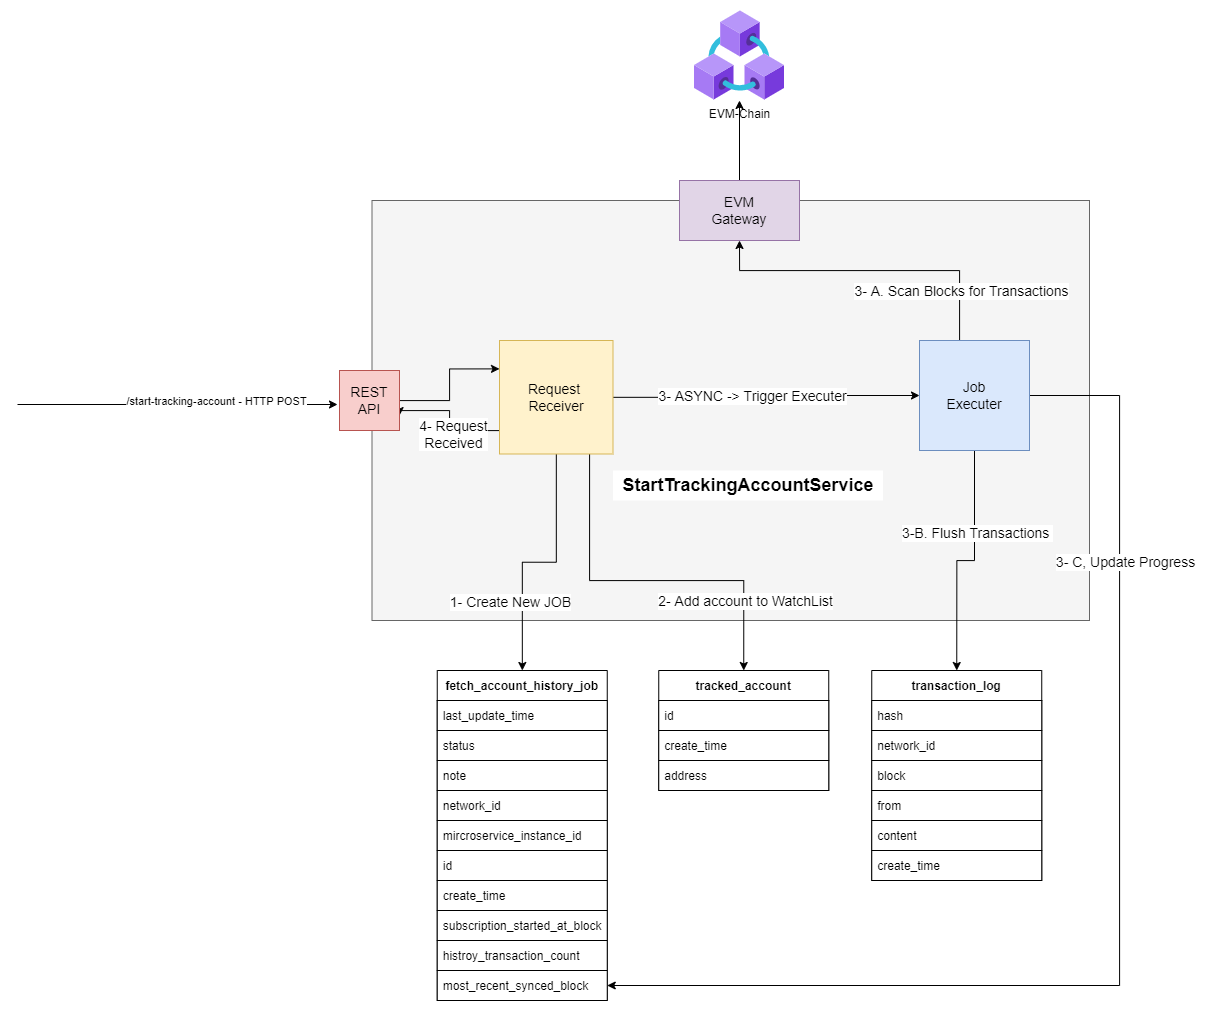

The diagram above was exported from draw.io. Its source (the exported page's mxGraphModel, read from the mxfile embedded in the PNG):
<mxGraphModel dx="1633" dy="927" grid="1" gridSize="10" guides="1" tooltips="1" connect="1" arrows="1" fold="1" page="1" pageScale="1" pageWidth="2000" pageHeight="2800" math="0" shadow="0">
  <root>
    <mxCell id="0" />
    <mxCell id="1" parent="0" />
    <mxCell id="I5ouJaq5rpPHsgaqqme2-1" value="" style="whiteSpace=wrap;html=1;fillColor=#f5f5f5;fontColor=#333333;strokeColor=#666666;" vertex="1" parent="1">
      <mxGeometry x="532.5" y="1650" width="717.5" height="420" as="geometry" />
    </mxCell>
    <mxCell id="I5ouJaq5rpPHsgaqqme2-2" style="edgeStyle=orthogonalEdgeStyle;rounded=0;orthogonalLoop=1;jettySize=auto;html=1;fontSize=14;" edge="1" parent="1" source="I5ouJaq5rpPHsgaqqme2-10" target="I5ouJaq5rpPHsgaqqme2-18">
      <mxGeometry relative="1" as="geometry" />
    </mxCell>
    <mxCell id="I5ouJaq5rpPHsgaqqme2-3" value="1- Create New JOB" style="edgeLabel;html=1;align=center;verticalAlign=middle;resizable=0;points=[];fontSize=14;" vertex="1" connectable="0" parent="I5ouJaq5rpPHsgaqqme2-2">
      <mxGeometry x="-0.3947" y="-5" relative="1" as="geometry">
        <mxPoint x="-42" y="71" as="offset" />
      </mxGeometry>
    </mxCell>
    <mxCell id="I5ouJaq5rpPHsgaqqme2-4" style="edgeStyle=orthogonalEdgeStyle;rounded=0;orthogonalLoop=1;jettySize=auto;html=1;entryX=0.5;entryY=0;entryDx=0;entryDy=0;fontSize=14;" edge="1" parent="1" source="I5ouJaq5rpPHsgaqqme2-10" target="I5ouJaq5rpPHsgaqqme2-29">
      <mxGeometry relative="1" as="geometry">
        <Array as="points">
          <mxPoint x="750" y="2030" />
          <mxPoint x="904" y="2030" />
        </Array>
      </mxGeometry>
    </mxCell>
    <mxCell id="I5ouJaq5rpPHsgaqqme2-5" value="2- Add account to WatchList" style="edgeLabel;html=1;align=center;verticalAlign=middle;resizable=0;points=[];fontSize=14;" vertex="1" connectable="0" parent="I5ouJaq5rpPHsgaqqme2-4">
      <mxGeometry x="0.6293" y="1" relative="1" as="geometry">
        <mxPoint y="-1" as="offset" />
      </mxGeometry>
    </mxCell>
    <mxCell id="I5ouJaq5rpPHsgaqqme2-6" style="edgeStyle=orthogonalEdgeStyle;rounded=0;orthogonalLoop=1;jettySize=auto;html=1;fontSize=14;" edge="1" parent="1" source="I5ouJaq5rpPHsgaqqme2-10" target="I5ouJaq5rpPHsgaqqme2-17">
      <mxGeometry relative="1" as="geometry" />
    </mxCell>
    <mxCell id="I5ouJaq5rpPHsgaqqme2-7" value="3- ASYNC -&amp;gt; Trigger Executer" style="edgeLabel;html=1;align=center;verticalAlign=middle;resizable=0;points=[];fontSize=14;" vertex="1" connectable="0" parent="I5ouJaq5rpPHsgaqqme2-6">
      <mxGeometry x="-0.2951" y="-4" relative="1" as="geometry">
        <mxPoint x="29" y="-6" as="offset" />
      </mxGeometry>
    </mxCell>
    <mxCell id="I5ouJaq5rpPHsgaqqme2-8" style="edgeStyle=orthogonalEdgeStyle;rounded=0;orthogonalLoop=1;jettySize=auto;html=1;entryX=1;entryY=0.75;entryDx=0;entryDy=0;fontSize=14;" edge="1" parent="1" source="I5ouJaq5rpPHsgaqqme2-10" target="I5ouJaq5rpPHsgaqqme2-42">
      <mxGeometry relative="1" as="geometry">
        <Array as="points">
          <mxPoint x="610" y="1880" />
          <mxPoint x="610" y="1860" />
        </Array>
      </mxGeometry>
    </mxCell>
    <mxCell id="I5ouJaq5rpPHsgaqqme2-9" value="4- Request&lt;br&gt;Received" style="edgeLabel;html=1;align=center;verticalAlign=middle;resizable=0;points=[];fontSize=14;" vertex="1" connectable="0" parent="I5ouJaq5rpPHsgaqqme2-8">
      <mxGeometry x="-0.246" y="3" relative="1" as="geometry">
        <mxPoint as="offset" />
      </mxGeometry>
    </mxCell>
    <mxCell id="I5ouJaq5rpPHsgaqqme2-10" value="Request&amp;nbsp;&lt;br style=&quot;font-size: 14px;&quot;&gt;Receiver" style="whiteSpace=wrap;html=1;aspect=fixed;fontSize=14;fillColor=#fff2cc;strokeColor=#d6b656;" vertex="1" parent="1">
      <mxGeometry x="660" y="1790" width="113.5" height="113.5" as="geometry" />
    </mxCell>
    <mxCell id="I5ouJaq5rpPHsgaqqme2-11" style="edgeStyle=orthogonalEdgeStyle;rounded=0;orthogonalLoop=1;jettySize=auto;html=1;entryX=0.5;entryY=1;entryDx=0;entryDy=0;fontSize=14;" edge="1" parent="1" source="I5ouJaq5rpPHsgaqqme2-17" target="I5ouJaq5rpPHsgaqqme2-46">
      <mxGeometry relative="1" as="geometry">
        <Array as="points">
          <mxPoint x="1120" y="1720" />
          <mxPoint x="900" y="1720" />
        </Array>
      </mxGeometry>
    </mxCell>
    <mxCell id="I5ouJaq5rpPHsgaqqme2-12" value="3- A. Scan Blocks for Transactions" style="edgeLabel;html=1;align=center;verticalAlign=middle;resizable=0;points=[];fontSize=14;" vertex="1" connectable="0" parent="I5ouJaq5rpPHsgaqqme2-11">
      <mxGeometry x="-0.6867" y="-1" relative="1" as="geometry">
        <mxPoint y="1" as="offset" />
      </mxGeometry>
    </mxCell>
    <mxCell id="I5ouJaq5rpPHsgaqqme2-13" style="edgeStyle=orthogonalEdgeStyle;rounded=0;orthogonalLoop=1;jettySize=auto;html=1;entryX=0.5;entryY=0;entryDx=0;entryDy=0;fontSize=14;" edge="1" parent="1" source="I5ouJaq5rpPHsgaqqme2-17" target="I5ouJaq5rpPHsgaqqme2-34">
      <mxGeometry relative="1" as="geometry" />
    </mxCell>
    <mxCell id="I5ouJaq5rpPHsgaqqme2-14" value="3-B. Flush Transactions&amp;nbsp;" style="edgeLabel;html=1;align=center;verticalAlign=middle;resizable=0;points=[];fontSize=14;" vertex="1" connectable="0" parent="I5ouJaq5rpPHsgaqqme2-13">
      <mxGeometry x="-0.3178" y="2" relative="1" as="geometry">
        <mxPoint as="offset" />
      </mxGeometry>
    </mxCell>
    <mxCell id="I5ouJaq5rpPHsgaqqme2-15" style="edgeStyle=orthogonalEdgeStyle;rounded=0;orthogonalLoop=1;jettySize=auto;html=1;entryX=1;entryY=0.5;entryDx=0;entryDy=0;fontSize=14;" edge="1" parent="1" source="I5ouJaq5rpPHsgaqqme2-17" target="I5ouJaq5rpPHsgaqqme2-28">
      <mxGeometry relative="1" as="geometry">
        <Array as="points">
          <mxPoint x="1280" y="1845" />
          <mxPoint x="1280" y="2435" />
        </Array>
      </mxGeometry>
    </mxCell>
    <mxCell id="I5ouJaq5rpPHsgaqqme2-16" value="3- C, Update Progress" style="edgeLabel;html=1;align=center;verticalAlign=middle;resizable=0;points=[];fontSize=14;" vertex="1" connectable="0" parent="I5ouJaq5rpPHsgaqqme2-15">
      <mxGeometry x="-0.6322" y="1" relative="1" as="geometry">
        <mxPoint x="4" y="36" as="offset" />
      </mxGeometry>
    </mxCell>
    <mxCell id="I5ouJaq5rpPHsgaqqme2-17" value="Job&lt;br&gt;Executer" style="whiteSpace=wrap;html=1;aspect=fixed;fontSize=14;fillColor=#dae8fc;strokeColor=#6c8ebf;" vertex="1" parent="1">
      <mxGeometry x="1080" y="1790" width="110" height="110" as="geometry" />
    </mxCell>
    <mxCell id="I5ouJaq5rpPHsgaqqme2-18" value="fetch_account_history_job" style="swimlane;fontStyle=1;childLayout=stackLayout;horizontal=1;startSize=30;horizontalStack=0;resizeParent=1;resizeParentMax=0;resizeLast=0;collapsible=1;marginBottom=0;fillColor=#FFFFFF;" vertex="1" parent="1">
      <mxGeometry x="597.75" y="2120" width="170" height="330" as="geometry">
        <mxRectangle x="570" y="2060" width="210" height="30" as="alternateBounds" />
      </mxGeometry>
    </mxCell>
    <mxCell id="I5ouJaq5rpPHsgaqqme2-19" value="last_update_time" style="text;strokeColor=default;fillColor=default;align=left;verticalAlign=middle;spacingLeft=4;spacingRight=4;overflow=hidden;points=[[0,0.5],[1,0.5]];portConstraint=eastwest;rotatable=0;" vertex="1" parent="I5ouJaq5rpPHsgaqqme2-18">
      <mxGeometry y="30" width="170" height="30" as="geometry" />
    </mxCell>
    <mxCell id="I5ouJaq5rpPHsgaqqme2-20" value="status" style="text;strokeColor=default;fillColor=default;align=left;verticalAlign=middle;spacingLeft=4;spacingRight=4;overflow=hidden;points=[[0,0.5],[1,0.5]];portConstraint=eastwest;rotatable=0;" vertex="1" parent="I5ouJaq5rpPHsgaqqme2-18">
      <mxGeometry y="60" width="170" height="30" as="geometry" />
    </mxCell>
    <mxCell id="I5ouJaq5rpPHsgaqqme2-21" value="note" style="text;strokeColor=default;fillColor=default;align=left;verticalAlign=middle;spacingLeft=4;spacingRight=4;overflow=hidden;points=[[0,0.5],[1,0.5]];portConstraint=eastwest;rotatable=0;" vertex="1" parent="I5ouJaq5rpPHsgaqqme2-18">
      <mxGeometry y="90" width="170" height="30" as="geometry" />
    </mxCell>
    <mxCell id="I5ouJaq5rpPHsgaqqme2-22" value="network_id" style="text;strokeColor=default;fillColor=default;align=left;verticalAlign=middle;spacingLeft=4;spacingRight=4;overflow=hidden;points=[[0,0.5],[1,0.5]];portConstraint=eastwest;rotatable=0;" vertex="1" parent="I5ouJaq5rpPHsgaqqme2-18">
      <mxGeometry y="120" width="170" height="30" as="geometry" />
    </mxCell>
    <mxCell id="I5ouJaq5rpPHsgaqqme2-23" value="mircroservice_instance_id" style="text;strokeColor=default;fillColor=default;align=left;verticalAlign=middle;spacingLeft=4;spacingRight=4;overflow=hidden;points=[[0,0.5],[1,0.5]];portConstraint=eastwest;rotatable=0;" vertex="1" parent="I5ouJaq5rpPHsgaqqme2-18">
      <mxGeometry y="150" width="170" height="30" as="geometry" />
    </mxCell>
    <mxCell id="I5ouJaq5rpPHsgaqqme2-24" value="id" style="text;strokeColor=default;fillColor=default;align=left;verticalAlign=middle;spacingLeft=4;spacingRight=4;overflow=hidden;points=[[0,0.5],[1,0.5]];portConstraint=eastwest;rotatable=0;" vertex="1" parent="I5ouJaq5rpPHsgaqqme2-18">
      <mxGeometry y="180" width="170" height="30" as="geometry" />
    </mxCell>
    <mxCell id="I5ouJaq5rpPHsgaqqme2-25" value="create_time" style="text;strokeColor=default;fillColor=default;align=left;verticalAlign=middle;spacingLeft=4;spacingRight=4;overflow=hidden;points=[[0,0.5],[1,0.5]];portConstraint=eastwest;rotatable=0;" vertex="1" parent="I5ouJaq5rpPHsgaqqme2-18">
      <mxGeometry y="210" width="170" height="30" as="geometry" />
    </mxCell>
    <mxCell id="I5ouJaq5rpPHsgaqqme2-26" value="subscription_started_at_block" style="text;strokeColor=default;fillColor=default;align=left;verticalAlign=middle;spacingLeft=4;spacingRight=4;overflow=hidden;points=[[0,0.5],[1,0.5]];portConstraint=eastwest;rotatable=0;" vertex="1" parent="I5ouJaq5rpPHsgaqqme2-18">
      <mxGeometry y="240" width="170" height="30" as="geometry" />
    </mxCell>
    <mxCell id="I5ouJaq5rpPHsgaqqme2-27" value="histroy_transaction_count" style="text;strokeColor=default;fillColor=default;align=left;verticalAlign=middle;spacingLeft=4;spacingRight=4;overflow=hidden;points=[[0,0.5],[1,0.5]];portConstraint=eastwest;rotatable=0;" vertex="1" parent="I5ouJaq5rpPHsgaqqme2-18">
      <mxGeometry y="270" width="170" height="30" as="geometry" />
    </mxCell>
    <mxCell id="I5ouJaq5rpPHsgaqqme2-28" value="most_recent_synced_block" style="text;strokeColor=default;fillColor=default;align=left;verticalAlign=middle;spacingLeft=4;spacingRight=4;overflow=hidden;points=[[0,0.5],[1,0.5]];portConstraint=eastwest;rotatable=0;" vertex="1" parent="I5ouJaq5rpPHsgaqqme2-18">
      <mxGeometry y="300" width="170" height="30" as="geometry" />
    </mxCell>
    <mxCell id="I5ouJaq5rpPHsgaqqme2-29" value="tracked_account" style="swimlane;fontStyle=1;childLayout=stackLayout;horizontal=1;startSize=30;horizontalStack=0;resizeParent=1;resizeParentMax=0;resizeLast=0;collapsible=1;marginBottom=0;fillColor=#FFFFFF;" vertex="1" parent="1">
      <mxGeometry x="819.25" y="2120" width="170" height="120" as="geometry">
        <mxRectangle x="844.75" y="2030" width="210" height="30" as="alternateBounds" />
      </mxGeometry>
    </mxCell>
    <mxCell id="I5ouJaq5rpPHsgaqqme2-30" value="id" style="text;strokeColor=default;fillColor=default;align=left;verticalAlign=middle;spacingLeft=4;spacingRight=4;overflow=hidden;points=[[0,0.5],[1,0.5]];portConstraint=eastwest;rotatable=0;" vertex="1" parent="I5ouJaq5rpPHsgaqqme2-29">
      <mxGeometry y="30" width="170" height="30" as="geometry" />
    </mxCell>
    <mxCell id="I5ouJaq5rpPHsgaqqme2-31" value="create_time" style="text;strokeColor=default;fillColor=default;align=left;verticalAlign=middle;spacingLeft=4;spacingRight=4;overflow=hidden;points=[[0,0.5],[1,0.5]];portConstraint=eastwest;rotatable=0;" vertex="1" parent="I5ouJaq5rpPHsgaqqme2-29">
      <mxGeometry y="60" width="170" height="30" as="geometry" />
    </mxCell>
    <mxCell id="I5ouJaq5rpPHsgaqqme2-32" value="address" style="text;strokeColor=default;fillColor=default;align=left;verticalAlign=middle;spacingLeft=4;spacingRight=4;overflow=hidden;points=[[0,0.5],[1,0.5]];portConstraint=eastwest;rotatable=0;" vertex="1" parent="I5ouJaq5rpPHsgaqqme2-29">
      <mxGeometry y="90" width="170" height="30" as="geometry" />
    </mxCell>
    <mxCell id="I5ouJaq5rpPHsgaqqme2-33" value="EVM-Chain" style="aspect=fixed;html=1;points=[];align=center;image;fontSize=12;image=img/lib/azure2/blockchain/Azure_Blockchain_Service.svg;" vertex="1" parent="1">
      <mxGeometry x="855" y="1460" width="90" height="90" as="geometry" />
    </mxCell>
    <mxCell id="I5ouJaq5rpPHsgaqqme2-34" value="transaction_log" style="swimlane;fontStyle=1;childLayout=stackLayout;horizontal=1;startSize=30;horizontalStack=0;resizeParent=1;resizeParentMax=0;resizeLast=0;collapsible=1;marginBottom=0;fillColor=#FFFFFF;" vertex="1" parent="1">
      <mxGeometry x="1032.25" y="2120" width="170" height="210" as="geometry">
        <mxRectangle x="1083" y="2310" width="210" height="30" as="alternateBounds" />
      </mxGeometry>
    </mxCell>
    <mxCell id="I5ouJaq5rpPHsgaqqme2-35" value="hash" style="text;strokeColor=default;fillColor=default;align=left;verticalAlign=middle;spacingLeft=4;spacingRight=4;overflow=hidden;points=[[0,0.5],[1,0.5]];portConstraint=eastwest;rotatable=0;" vertex="1" parent="I5ouJaq5rpPHsgaqqme2-34">
      <mxGeometry y="30" width="170" height="30" as="geometry" />
    </mxCell>
    <mxCell id="I5ouJaq5rpPHsgaqqme2-36" value="network_id" style="text;strokeColor=default;fillColor=default;align=left;verticalAlign=middle;spacingLeft=4;spacingRight=4;overflow=hidden;points=[[0,0.5],[1,0.5]];portConstraint=eastwest;rotatable=0;" vertex="1" parent="I5ouJaq5rpPHsgaqqme2-34">
      <mxGeometry y="60" width="170" height="30" as="geometry" />
    </mxCell>
    <mxCell id="I5ouJaq5rpPHsgaqqme2-37" value="block" style="text;strokeColor=default;fillColor=default;align=left;verticalAlign=middle;spacingLeft=4;spacingRight=4;overflow=hidden;points=[[0,0.5],[1,0.5]];portConstraint=eastwest;rotatable=0;" vertex="1" parent="I5ouJaq5rpPHsgaqqme2-34">
      <mxGeometry y="90" width="170" height="30" as="geometry" />
    </mxCell>
    <mxCell id="I5ouJaq5rpPHsgaqqme2-38" value="from" style="text;strokeColor=default;fillColor=default;align=left;verticalAlign=middle;spacingLeft=4;spacingRight=4;overflow=hidden;points=[[0,0.5],[1,0.5]];portConstraint=eastwest;rotatable=0;" vertex="1" parent="I5ouJaq5rpPHsgaqqme2-34">
      <mxGeometry y="120" width="170" height="30" as="geometry" />
    </mxCell>
    <mxCell id="I5ouJaq5rpPHsgaqqme2-39" value="content" style="text;strokeColor=default;fillColor=default;align=left;verticalAlign=middle;spacingLeft=4;spacingRight=4;overflow=hidden;points=[[0,0.5],[1,0.5]];portConstraint=eastwest;rotatable=0;" vertex="1" parent="I5ouJaq5rpPHsgaqqme2-34">
      <mxGeometry y="150" width="170" height="30" as="geometry" />
    </mxCell>
    <mxCell id="I5ouJaq5rpPHsgaqqme2-40" value="create_time" style="text;strokeColor=default;fillColor=default;align=left;verticalAlign=middle;spacingLeft=4;spacingRight=4;overflow=hidden;points=[[0,0.5],[1,0.5]];portConstraint=eastwest;rotatable=0;" vertex="1" parent="I5ouJaq5rpPHsgaqqme2-34">
      <mxGeometry y="180" width="170" height="30" as="geometry" />
    </mxCell>
    <mxCell id="I5ouJaq5rpPHsgaqqme2-41" style="edgeStyle=orthogonalEdgeStyle;rounded=0;orthogonalLoop=1;jettySize=auto;html=1;entryX=0;entryY=0.25;entryDx=0;entryDy=0;fontSize=14;" edge="1" parent="1" source="I5ouJaq5rpPHsgaqqme2-42" target="I5ouJaq5rpPHsgaqqme2-10">
      <mxGeometry relative="1" as="geometry" />
    </mxCell>
    <mxCell id="I5ouJaq5rpPHsgaqqme2-42" value="REST&lt;br&gt;API" style="rounded=0;whiteSpace=wrap;html=1;fontSize=14;fillColor=#f8cecc;strokeColor=#b85450;" vertex="1" parent="1">
      <mxGeometry x="500" y="1820" width="60" height="60" as="geometry" />
    </mxCell>
    <mxCell id="I5ouJaq5rpPHsgaqqme2-43" value="" style="endArrow=classic;html=1;entryX=0;entryY=0.5;entryDx=0;entryDy=0;rounded=0;" edge="1" parent="1">
      <mxGeometry width="50" height="50" relative="1" as="geometry">
        <mxPoint x="178" y="1854.0000000000005" as="sourcePoint" />
        <mxPoint x="498" y="1854.0000000000005" as="targetPoint" />
        <Array as="points">
          <mxPoint x="318" y="1854" />
        </Array>
      </mxGeometry>
    </mxCell>
    <mxCell id="I5ouJaq5rpPHsgaqqme2-44" value="/start-tracking-account - HTTP POST" style="edgeLabel;html=1;align=center;verticalAlign=middle;resizable=0;points=[];" vertex="1" connectable="0" parent="I5ouJaq5rpPHsgaqqme2-43">
      <mxGeometry x="-0.2274" y="2" relative="1" as="geometry">
        <mxPoint x="74" y="-2" as="offset" />
      </mxGeometry>
    </mxCell>
    <mxCell id="I5ouJaq5rpPHsgaqqme2-45" style="edgeStyle=orthogonalEdgeStyle;rounded=0;orthogonalLoop=1;jettySize=auto;html=1;fontSize=14;" edge="1" parent="1" source="I5ouJaq5rpPHsgaqqme2-46" target="I5ouJaq5rpPHsgaqqme2-33">
      <mxGeometry relative="1" as="geometry" />
    </mxCell>
    <mxCell id="I5ouJaq5rpPHsgaqqme2-46" value="EVM&lt;br&gt;Gateway" style="rounded=0;whiteSpace=wrap;html=1;fontSize=14;fillColor=#e1d5e7;strokeColor=#9673a6;" vertex="1" parent="1">
      <mxGeometry x="840" y="1630" width="120" height="60" as="geometry" />
    </mxCell>
    <mxCell id="I5ouJaq5rpPHsgaqqme2-47" value="StartTrackingAccountService" style="text;html=1;strokeColor=none;fillColor=default;align=center;verticalAlign=middle;whiteSpace=wrap;rounded=0;fontSize=18;fontStyle=1" vertex="1" parent="1">
      <mxGeometry x="773.5" y="1920" width="270" height="30" as="geometry" />
    </mxCell>
  </root>
</mxGraphModel>